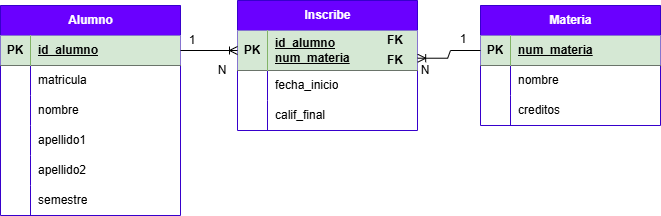

The diagram above was exported from draw.io. Its source (the exported page's mxGraphModel, read from the mxfile embedded in the PNG):
<mxGraphModel dx="1406" dy="780" grid="1" gridSize="10" guides="1" tooltips="1" connect="1" arrows="1" fold="1" page="1" pageScale="1" pageWidth="827" pageHeight="1169" math="0" shadow="0">
  <root>
    <mxCell id="0" />
    <mxCell id="1" parent="0" />
    <mxCell id="2zSFxjxrqE1UqSOQmGL7-1" parent="1" style="shape=table;startSize=30;container=1;collapsible=1;childLayout=tableLayout;fixedRows=1;rowLines=0;fontStyle=1;align=center;resizeLast=1;html=1;fillColor=#6a00ff;strokeColor=#3700CC;fontColor=#ffffff;" value="Alumno" vertex="1">
      <mxGeometry height="210" width="180" x="80" y="120" as="geometry" />
    </mxCell>
    <mxCell id="2zSFxjxrqE1UqSOQmGL7-2" parent="2zSFxjxrqE1UqSOQmGL7-1" style="shape=tableRow;horizontal=0;startSize=0;swimlaneHead=0;swimlaneBody=0;fillColor=none;collapsible=0;dropTarget=0;points=[[0,0.5],[1,0.5]];portConstraint=eastwest;top=0;left=0;right=0;bottom=1;" value="" vertex="1">
      <mxGeometry height="30" width="180" y="30" as="geometry" />
    </mxCell>
    <mxCell id="2zSFxjxrqE1UqSOQmGL7-3" parent="2zSFxjxrqE1UqSOQmGL7-2" style="shape=partialRectangle;connectable=0;fillColor=#d5e8d4;top=0;left=0;bottom=0;right=0;fontStyle=1;overflow=hidden;whiteSpace=wrap;html=1;strokeColor=#82b366;" value="PK" vertex="1">
      <mxGeometry height="30" width="30" as="geometry">
        <mxRectangle height="30" width="30" as="alternateBounds" />
      </mxGeometry>
    </mxCell>
    <mxCell id="2zSFxjxrqE1UqSOQmGL7-4" parent="2zSFxjxrqE1UqSOQmGL7-2" style="shape=partialRectangle;connectable=0;fillColor=#d5e8d4;top=0;left=0;bottom=0;right=0;align=left;spacingLeft=6;fontStyle=5;overflow=hidden;whiteSpace=wrap;html=1;strokeColor=#82b366;" value="id_alumno" vertex="1">
      <mxGeometry height="30" width="150" x="30" as="geometry">
        <mxRectangle height="30" width="150" as="alternateBounds" />
      </mxGeometry>
    </mxCell>
    <mxCell id="2zSFxjxrqE1UqSOQmGL7-78" parent="2zSFxjxrqE1UqSOQmGL7-1" style="shape=tableRow;horizontal=0;startSize=0;swimlaneHead=0;swimlaneBody=0;fillColor=none;collapsible=0;dropTarget=0;points=[[0,0.5],[1,0.5]];portConstraint=eastwest;top=0;left=0;right=0;bottom=0;" vertex="1">
      <mxGeometry height="30" width="180" y="60" as="geometry" />
    </mxCell>
    <mxCell id="2zSFxjxrqE1UqSOQmGL7-79" parent="2zSFxjxrqE1UqSOQmGL7-78" style="shape=partialRectangle;connectable=0;fillColor=none;top=0;left=0;bottom=0;right=0;editable=1;overflow=hidden;whiteSpace=wrap;html=1;" vertex="1">
      <mxGeometry height="30" width="30" as="geometry">
        <mxRectangle height="30" width="30" as="alternateBounds" />
      </mxGeometry>
    </mxCell>
    <mxCell id="2zSFxjxrqE1UqSOQmGL7-80" parent="2zSFxjxrqE1UqSOQmGL7-78" style="shape=partialRectangle;connectable=0;fillColor=none;top=0;left=0;bottom=0;right=0;align=left;spacingLeft=6;overflow=hidden;whiteSpace=wrap;html=1;" value="matricula" vertex="1">
      <mxGeometry height="30" width="150" x="30" as="geometry">
        <mxRectangle height="30" width="150" as="alternateBounds" />
      </mxGeometry>
    </mxCell>
    <mxCell id="2zSFxjxrqE1UqSOQmGL7-5" parent="2zSFxjxrqE1UqSOQmGL7-1" style="shape=tableRow;horizontal=0;startSize=0;swimlaneHead=0;swimlaneBody=0;fillColor=none;collapsible=0;dropTarget=0;points=[[0,0.5],[1,0.5]];portConstraint=eastwest;top=0;left=0;right=0;bottom=0;" value="" vertex="1">
      <mxGeometry height="30" width="180" y="90" as="geometry" />
    </mxCell>
    <mxCell id="2zSFxjxrqE1UqSOQmGL7-6" parent="2zSFxjxrqE1UqSOQmGL7-5" style="shape=partialRectangle;connectable=0;fillColor=none;top=0;left=0;bottom=0;right=0;editable=1;overflow=hidden;whiteSpace=wrap;html=1;" value="" vertex="1">
      <mxGeometry height="30" width="30" as="geometry">
        <mxRectangle height="30" width="30" as="alternateBounds" />
      </mxGeometry>
    </mxCell>
    <mxCell id="2zSFxjxrqE1UqSOQmGL7-7" parent="2zSFxjxrqE1UqSOQmGL7-5" style="shape=partialRectangle;connectable=0;fillColor=none;top=0;left=0;bottom=0;right=0;align=left;spacingLeft=6;overflow=hidden;whiteSpace=wrap;html=1;" value="nombre" vertex="1">
      <mxGeometry height="30" width="150" x="30" as="geometry">
        <mxRectangle height="30" width="150" as="alternateBounds" />
      </mxGeometry>
    </mxCell>
    <mxCell id="2zSFxjxrqE1UqSOQmGL7-8" parent="2zSFxjxrqE1UqSOQmGL7-1" style="shape=tableRow;horizontal=0;startSize=0;swimlaneHead=0;swimlaneBody=0;fillColor=none;collapsible=0;dropTarget=0;points=[[0,0.5],[1,0.5]];portConstraint=eastwest;top=0;left=0;right=0;bottom=0;" value="" vertex="1">
      <mxGeometry height="30" width="180" y="120" as="geometry" />
    </mxCell>
    <mxCell id="2zSFxjxrqE1UqSOQmGL7-9" parent="2zSFxjxrqE1UqSOQmGL7-8" style="shape=partialRectangle;connectable=0;fillColor=none;top=0;left=0;bottom=0;right=0;editable=1;overflow=hidden;whiteSpace=wrap;html=1;" value="" vertex="1">
      <mxGeometry height="30" width="30" as="geometry">
        <mxRectangle height="30" width="30" as="alternateBounds" />
      </mxGeometry>
    </mxCell>
    <mxCell id="2zSFxjxrqE1UqSOQmGL7-10" parent="2zSFxjxrqE1UqSOQmGL7-8" style="shape=partialRectangle;connectable=0;fillColor=none;top=0;left=0;bottom=0;right=0;align=left;spacingLeft=6;overflow=hidden;whiteSpace=wrap;html=1;" value="apellido1" vertex="1">
      <mxGeometry height="30" width="150" x="30" as="geometry">
        <mxRectangle height="30" width="150" as="alternateBounds" />
      </mxGeometry>
    </mxCell>
    <mxCell id="2zSFxjxrqE1UqSOQmGL7-11" parent="2zSFxjxrqE1UqSOQmGL7-1" style="shape=tableRow;horizontal=0;startSize=0;swimlaneHead=0;swimlaneBody=0;fillColor=none;collapsible=0;dropTarget=0;points=[[0,0.5],[1,0.5]];portConstraint=eastwest;top=0;left=0;right=0;bottom=0;" value="" vertex="1">
      <mxGeometry height="30" width="180" y="150" as="geometry" />
    </mxCell>
    <mxCell id="2zSFxjxrqE1UqSOQmGL7-12" parent="2zSFxjxrqE1UqSOQmGL7-11" style="shape=partialRectangle;connectable=0;fillColor=none;top=0;left=0;bottom=0;right=0;editable=1;overflow=hidden;whiteSpace=wrap;html=1;" value="" vertex="1">
      <mxGeometry height="30" width="30" as="geometry">
        <mxRectangle height="30" width="30" as="alternateBounds" />
      </mxGeometry>
    </mxCell>
    <mxCell id="2zSFxjxrqE1UqSOQmGL7-13" parent="2zSFxjxrqE1UqSOQmGL7-11" style="shape=partialRectangle;connectable=0;fillColor=none;top=0;left=0;bottom=0;right=0;align=left;spacingLeft=6;overflow=hidden;whiteSpace=wrap;html=1;" value="apellido2" vertex="1">
      <mxGeometry height="30" width="150" x="30" as="geometry">
        <mxRectangle height="30" width="150" as="alternateBounds" />
      </mxGeometry>
    </mxCell>
    <mxCell id="2zSFxjxrqE1UqSOQmGL7-81" parent="2zSFxjxrqE1UqSOQmGL7-1" style="shape=tableRow;horizontal=0;startSize=0;swimlaneHead=0;swimlaneBody=0;fillColor=none;collapsible=0;dropTarget=0;points=[[0,0.5],[1,0.5]];portConstraint=eastwest;top=0;left=0;right=0;bottom=0;" vertex="1">
      <mxGeometry height="30" width="180" y="180" as="geometry" />
    </mxCell>
    <mxCell id="2zSFxjxrqE1UqSOQmGL7-82" parent="2zSFxjxrqE1UqSOQmGL7-81" style="shape=partialRectangle;connectable=0;fillColor=none;top=0;left=0;bottom=0;right=0;editable=1;overflow=hidden;whiteSpace=wrap;html=1;" vertex="1">
      <mxGeometry height="30" width="30" as="geometry">
        <mxRectangle height="30" width="30" as="alternateBounds" />
      </mxGeometry>
    </mxCell>
    <mxCell id="2zSFxjxrqE1UqSOQmGL7-83" parent="2zSFxjxrqE1UqSOQmGL7-81" style="shape=partialRectangle;connectable=0;fillColor=none;top=0;left=0;bottom=0;right=0;align=left;spacingLeft=6;overflow=hidden;whiteSpace=wrap;html=1;" value="semestre" vertex="1">
      <mxGeometry height="30" width="150" x="30" as="geometry">
        <mxRectangle height="30" width="150" as="alternateBounds" />
      </mxGeometry>
    </mxCell>
    <mxCell id="2zSFxjxrqE1UqSOQmGL7-14" parent="1" style="shape=table;startSize=30;container=1;collapsible=1;childLayout=tableLayout;fixedRows=1;rowLines=0;fontStyle=1;align=center;resizeLast=1;html=1;fillColor=#6a00ff;fontColor=#ffffff;strokeColor=#3700CC;" value="Materia" vertex="1">
      <mxGeometry height="120" width="180" x="560" y="120" as="geometry" />
    </mxCell>
    <mxCell id="2zSFxjxrqE1UqSOQmGL7-15" parent="2zSFxjxrqE1UqSOQmGL7-14" style="shape=tableRow;horizontal=0;startSize=0;swimlaneHead=0;swimlaneBody=0;fillColor=none;collapsible=0;dropTarget=0;points=[[0,0.5],[1,0.5]];portConstraint=eastwest;top=0;left=0;right=0;bottom=1;" value="" vertex="1">
      <mxGeometry height="30" width="180" y="30" as="geometry" />
    </mxCell>
    <mxCell id="2zSFxjxrqE1UqSOQmGL7-16" parent="2zSFxjxrqE1UqSOQmGL7-15" style="shape=partialRectangle;connectable=0;fillColor=#d5e8d4;top=0;left=0;bottom=0;right=0;fontStyle=1;overflow=hidden;whiteSpace=wrap;html=1;strokeColor=#82b366;" value="PK" vertex="1">
      <mxGeometry height="30" width="30" as="geometry">
        <mxRectangle height="30" width="30" as="alternateBounds" />
      </mxGeometry>
    </mxCell>
    <mxCell id="2zSFxjxrqE1UqSOQmGL7-17" parent="2zSFxjxrqE1UqSOQmGL7-15" style="shape=partialRectangle;connectable=0;fillColor=#d5e8d4;top=0;left=0;bottom=0;right=0;align=left;spacingLeft=6;fontStyle=5;overflow=hidden;whiteSpace=wrap;html=1;strokeColor=#82b366;" value="num_materia" vertex="1">
      <mxGeometry height="30" width="150" x="30" as="geometry">
        <mxRectangle height="30" width="150" as="alternateBounds" />
      </mxGeometry>
    </mxCell>
    <mxCell id="2zSFxjxrqE1UqSOQmGL7-18" parent="2zSFxjxrqE1UqSOQmGL7-14" style="shape=tableRow;horizontal=0;startSize=0;swimlaneHead=0;swimlaneBody=0;fillColor=none;collapsible=0;dropTarget=0;points=[[0,0.5],[1,0.5]];portConstraint=eastwest;top=0;left=0;right=0;bottom=0;" value="" vertex="1">
      <mxGeometry height="30" width="180" y="60" as="geometry" />
    </mxCell>
    <mxCell id="2zSFxjxrqE1UqSOQmGL7-19" parent="2zSFxjxrqE1UqSOQmGL7-18" style="shape=partialRectangle;connectable=0;fillColor=none;top=0;left=0;bottom=0;right=0;editable=1;overflow=hidden;whiteSpace=wrap;html=1;" value="" vertex="1">
      <mxGeometry height="30" width="30" as="geometry">
        <mxRectangle height="30" width="30" as="alternateBounds" />
      </mxGeometry>
    </mxCell>
    <mxCell id="2zSFxjxrqE1UqSOQmGL7-20" parent="2zSFxjxrqE1UqSOQmGL7-18" style="shape=partialRectangle;connectable=0;fillColor=none;top=0;left=0;bottom=0;right=0;align=left;spacingLeft=6;overflow=hidden;whiteSpace=wrap;html=1;" value="nombre" vertex="1">
      <mxGeometry height="30" width="150" x="30" as="geometry">
        <mxRectangle height="30" width="150" as="alternateBounds" />
      </mxGeometry>
    </mxCell>
    <mxCell id="2zSFxjxrqE1UqSOQmGL7-21" parent="2zSFxjxrqE1UqSOQmGL7-14" style="shape=tableRow;horizontal=0;startSize=0;swimlaneHead=0;swimlaneBody=0;fillColor=none;collapsible=0;dropTarget=0;points=[[0,0.5],[1,0.5]];portConstraint=eastwest;top=0;left=0;right=0;bottom=0;" value="" vertex="1">
      <mxGeometry height="30" width="180" y="90" as="geometry" />
    </mxCell>
    <mxCell id="2zSFxjxrqE1UqSOQmGL7-22" parent="2zSFxjxrqE1UqSOQmGL7-21" style="shape=partialRectangle;connectable=0;fillColor=none;top=0;left=0;bottom=0;right=0;editable=1;overflow=hidden;whiteSpace=wrap;html=1;" value="" vertex="1">
      <mxGeometry height="30" width="30" as="geometry">
        <mxRectangle height="30" width="30" as="alternateBounds" />
      </mxGeometry>
    </mxCell>
    <mxCell id="2zSFxjxrqE1UqSOQmGL7-23" parent="2zSFxjxrqE1UqSOQmGL7-21" style="shape=partialRectangle;connectable=0;fillColor=none;top=0;left=0;bottom=0;right=0;align=left;spacingLeft=6;overflow=hidden;whiteSpace=wrap;html=1;" value="creditos" vertex="1">
      <mxGeometry height="30" width="150" x="30" as="geometry">
        <mxRectangle height="30" width="150" as="alternateBounds" />
      </mxGeometry>
    </mxCell>
    <mxCell id="2zSFxjxrqE1UqSOQmGL7-27" parent="1" style="shape=table;startSize=30;container=1;collapsible=1;childLayout=tableLayout;fixedRows=1;rowLines=0;fontStyle=1;align=center;resizeLast=1;html=1;fillColor=#6a00ff;fontColor=#ffffff;strokeColor=#3700CC;" value="Inscribe" vertex="1">
      <mxGeometry height="130" width="180" x="317" y="115" as="geometry" />
    </mxCell>
    <mxCell id="2zSFxjxrqE1UqSOQmGL7-28" parent="2zSFxjxrqE1UqSOQmGL7-27" style="shape=tableRow;horizontal=0;startSize=0;swimlaneHead=0;swimlaneBody=0;fillColor=none;collapsible=0;dropTarget=0;points=[[0,0.5],[1,0.5]];portConstraint=eastwest;top=0;left=0;right=0;bottom=1;" value="" vertex="1">
      <mxGeometry height="40" width="180" y="30" as="geometry" />
    </mxCell>
    <mxCell id="2zSFxjxrqE1UqSOQmGL7-29" parent="2zSFxjxrqE1UqSOQmGL7-28" style="shape=partialRectangle;connectable=0;fillColor=#d5e8d4;top=0;left=0;bottom=0;right=0;fontStyle=1;overflow=hidden;whiteSpace=wrap;html=1;strokeColor=#82b366;" value="PK" vertex="1">
      <mxGeometry height="40" width="30" as="geometry">
        <mxRectangle height="40" width="30" as="alternateBounds" />
      </mxGeometry>
    </mxCell>
    <mxCell id="2zSFxjxrqE1UqSOQmGL7-30" parent="2zSFxjxrqE1UqSOQmGL7-28" style="shape=partialRectangle;connectable=0;fillColor=#d5e8d4;top=0;left=0;bottom=0;right=0;align=left;spacingLeft=6;fontStyle=5;overflow=hidden;whiteSpace=wrap;html=1;strokeColor=#82b366;" value="id_alumno&lt;div&gt;num_materia&lt;/div&gt;" vertex="1">
      <mxGeometry height="40" width="150" x="30" as="geometry">
        <mxRectangle height="40" width="150" as="alternateBounds" />
      </mxGeometry>
    </mxCell>
    <mxCell id="2zSFxjxrqE1UqSOQmGL7-31" parent="2zSFxjxrqE1UqSOQmGL7-27" style="shape=tableRow;horizontal=0;startSize=0;swimlaneHead=0;swimlaneBody=0;fillColor=none;collapsible=0;dropTarget=0;points=[[0,0.5],[1,0.5]];portConstraint=eastwest;top=0;left=0;right=0;bottom=0;" value="" vertex="1">
      <mxGeometry height="30" width="180" y="70" as="geometry" />
    </mxCell>
    <mxCell id="2zSFxjxrqE1UqSOQmGL7-32" parent="2zSFxjxrqE1UqSOQmGL7-31" style="shape=partialRectangle;connectable=0;fillColor=none;top=0;left=0;bottom=0;right=0;editable=1;overflow=hidden;whiteSpace=wrap;html=1;" value="" vertex="1">
      <mxGeometry height="30" width="30" as="geometry">
        <mxRectangle height="30" width="30" as="alternateBounds" />
      </mxGeometry>
    </mxCell>
    <mxCell id="2zSFxjxrqE1UqSOQmGL7-33" parent="2zSFxjxrqE1UqSOQmGL7-31" style="shape=partialRectangle;connectable=0;fillColor=none;top=0;left=0;bottom=0;right=0;align=left;spacingLeft=6;overflow=hidden;whiteSpace=wrap;html=1;" value="fecha_inicio" vertex="1">
      <mxGeometry height="30" width="150" x="30" as="geometry">
        <mxRectangle height="30" width="150" as="alternateBounds" />
      </mxGeometry>
    </mxCell>
    <mxCell id="2zSFxjxrqE1UqSOQmGL7-86" parent="2zSFxjxrqE1UqSOQmGL7-27" style="shape=tableRow;horizontal=0;startSize=0;swimlaneHead=0;swimlaneBody=0;fillColor=none;collapsible=0;dropTarget=0;points=[[0,0.5],[1,0.5]];portConstraint=eastwest;top=0;left=0;right=0;bottom=0;" vertex="1">
      <mxGeometry height="30" width="180" y="100" as="geometry" />
    </mxCell>
    <mxCell id="2zSFxjxrqE1UqSOQmGL7-87" parent="2zSFxjxrqE1UqSOQmGL7-86" style="shape=partialRectangle;connectable=0;fillColor=none;top=0;left=0;bottom=0;right=0;editable=1;overflow=hidden;whiteSpace=wrap;html=1;" vertex="1">
      <mxGeometry height="30" width="30" as="geometry">
        <mxRectangle height="30" width="30" as="alternateBounds" />
      </mxGeometry>
    </mxCell>
    <mxCell id="2zSFxjxrqE1UqSOQmGL7-88" parent="2zSFxjxrqE1UqSOQmGL7-86" style="shape=partialRectangle;connectable=0;fillColor=none;top=0;left=0;bottom=0;right=0;align=left;spacingLeft=6;overflow=hidden;whiteSpace=wrap;html=1;" value="calif_final" vertex="1">
      <mxGeometry height="30" width="150" x="30" as="geometry">
        <mxRectangle height="30" width="150" as="alternateBounds" />
      </mxGeometry>
    </mxCell>
    <mxCell id="2zSFxjxrqE1UqSOQmGL7-67" edge="1" parent="1" source="2zSFxjxrqE1UqSOQmGL7-2" style="edgeStyle=entityRelationEdgeStyle;fontSize=12;html=1;endArrow=ERoneToMany;rounded=0;entryX=0;entryY=0.5;entryDx=0;entryDy=0;exitX=1;exitY=0.5;exitDx=0;exitDy=0;" target="2zSFxjxrqE1UqSOQmGL7-28" value="">
      <mxGeometry height="100" relative="1" width="100" as="geometry">
        <mxPoint x="290" y="90" as="sourcePoint" />
        <mxPoint x="420" y="205" as="targetPoint" />
      </mxGeometry>
    </mxCell>
    <mxCell id="2zSFxjxrqE1UqSOQmGL7-68" edge="1" parent="1" source="2zSFxjxrqE1UqSOQmGL7-28" style="edgeStyle=entityRelationEdgeStyle;fontSize=12;html=1;endArrow=none;rounded=0;startArrow=ERoneToMany;startFill=1;endFill=0;entryX=0;entryY=0.5;entryDx=0;entryDy=0;exitX=1.001;exitY=0.693;exitDx=0;exitDy=0;exitPerimeter=0;" target="2zSFxjxrqE1UqSOQmGL7-15" value="">
      <mxGeometry height="100" relative="1" width="100" as="geometry">
        <mxPoint x="510" y="445" as="sourcePoint" />
        <mxPoint x="320" y="110" as="targetPoint" />
      </mxGeometry>
    </mxCell>
    <mxCell id="2zSFxjxrqE1UqSOQmGL7-71" parent="1" style="text;html=1;whiteSpace=wrap;strokeColor=none;fillColor=none;align=center;verticalAlign=middle;rounded=0;" value="N" vertex="1">
      <mxGeometry height="30" width="30" x="490" y="170" as="geometry" />
    </mxCell>
    <mxCell id="2zSFxjxrqE1UqSOQmGL7-72" parent="1" style="text;html=1;whiteSpace=wrap;strokeColor=none;fillColor=none;align=center;verticalAlign=middle;rounded=0;" value="N" vertex="1">
      <mxGeometry height="30" width="30" x="287" y="170" as="geometry" />
    </mxCell>
    <mxCell id="2zSFxjxrqE1UqSOQmGL7-76" parent="1" style="text;html=1;whiteSpace=wrap;strokeColor=none;fillColor=none;align=center;verticalAlign=middle;rounded=0;" value="1" vertex="1">
      <mxGeometry height="30" width="30" x="528" y="139" as="geometry" />
    </mxCell>
    <mxCell id="2zSFxjxrqE1UqSOQmGL7-77" parent="1" style="text;html=1;whiteSpace=wrap;strokeColor=none;fillColor=none;align=center;verticalAlign=middle;rounded=0;" value="1" vertex="1">
      <mxGeometry height="30" width="30" x="257" y="140" as="geometry" />
    </mxCell>
    <mxCell id="2zSFxjxrqE1UqSOQmGL7-114" parent="1" style="shape=partialRectangle;connectable=0;fillColor=none;top=0;left=0;bottom=0;right=0;editable=1;overflow=hidden;whiteSpace=wrap;html=1;" value="&lt;b&gt;FK&lt;/b&gt;" vertex="1">
      <mxGeometry height="30" width="30" x="460" y="140" as="geometry">
        <mxRectangle height="30" width="30" as="alternateBounds" />
      </mxGeometry>
    </mxCell>
    <mxCell id="2zSFxjxrqE1UqSOQmGL7-115" parent="1" style="shape=partialRectangle;connectable=0;fillColor=none;top=0;left=0;bottom=0;right=0;editable=1;overflow=hidden;whiteSpace=wrap;html=1;" value="&lt;b&gt;FK&lt;/b&gt;" vertex="1">
      <mxGeometry height="30" width="30" x="460" y="160" as="geometry">
        <mxRectangle height="30" width="30" as="alternateBounds" />
      </mxGeometry>
    </mxCell>
  </root>
</mxGraphModel>